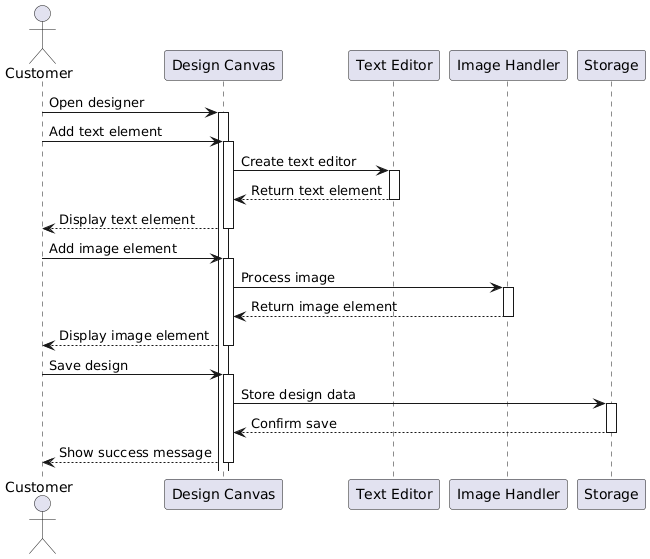

The diagram above was rendered by PlantUML. Its source (embedded in the PNG):
@startuml
actor Customer
participant "Design Canvas" as Canvas
participant "Text Editor" as Editor
participant "Image Handler" as Image
participant "Storage" as Storage

Customer -> Canvas: Open designer
activate Canvas

Customer -> Canvas: Add text element
activate Canvas
Canvas -> Editor: Create text editor
activate Editor
Editor --> Canvas: Return text element
deactivate Editor
Canvas --> Customer: Display text element
deactivate Canvas

Customer -> Canvas: Add image element
activate Canvas
Canvas -> Image: Process image
activate Image
Image --> Canvas: Return image element
deactivate Image
Canvas --> Customer: Display image element
deactivate Canvas

Customer -> Canvas: Save design
activate Canvas
Canvas -> Storage: Store design data
activate Storage
Storage --> Canvas: Confirm save
deactivate Storage
Canvas --> Customer: Show success message
deactivate Canvas
@enduml